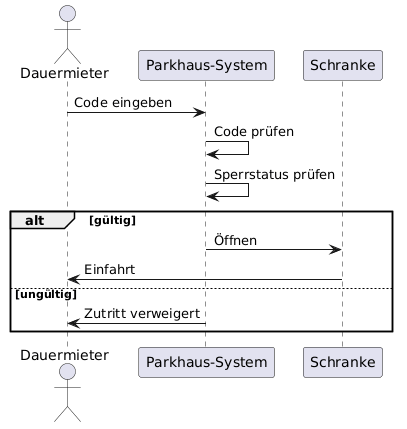

The diagram above was rendered by PlantUML. Its source (embedded in the PNG):
@startuml
actor Dauermieter
participant "Parkhaus-System" as System
participant "Schranke" as Gate

Dauermieter -> System : Code eingeben
System -> System : Code prüfen
System -> System : Sperrstatus prüfen

alt gültig
  System -> Gate : Öffnen
  Gate -> Dauermieter : Einfahrt
else ungültig
  System -> Dauermieter : Zutritt verweigert
end
@enduml